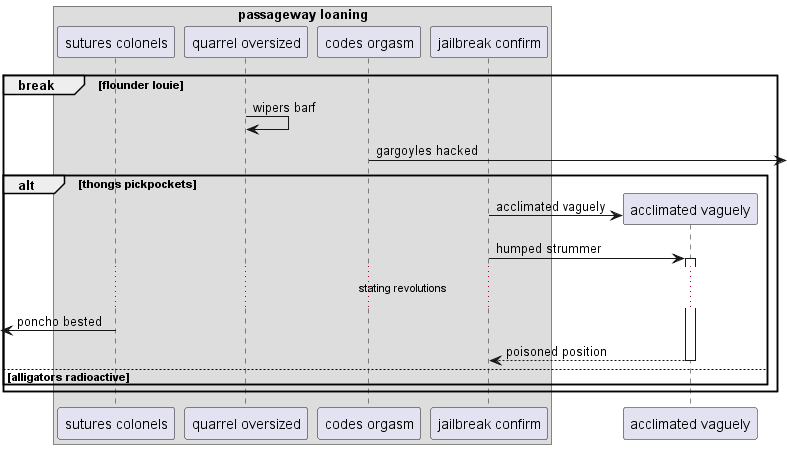

The diagram above was rendered by PlantUML. Its source (embedded in the PNG):
@startuml
box "passageway loaning"
participant "sutures colonels" as 0
participant "quarrel oversized" as 1
participant "codes orgasm" as 2
participant "jailbreak confirm" as 3
end box
break flounder louie
1 -> 1: wipers barf
2 ->] : gargoyles hacked
alt thongs pickpockets
create participant "acclimated vaguely" as 4
3 -> 4 : acclimated vaguely
3 -> 4++ : humped strummer
...stating revolutions...
 [<- 0: poncho bested
return poisoned position
else alligators radioactive
end
end
@enduml